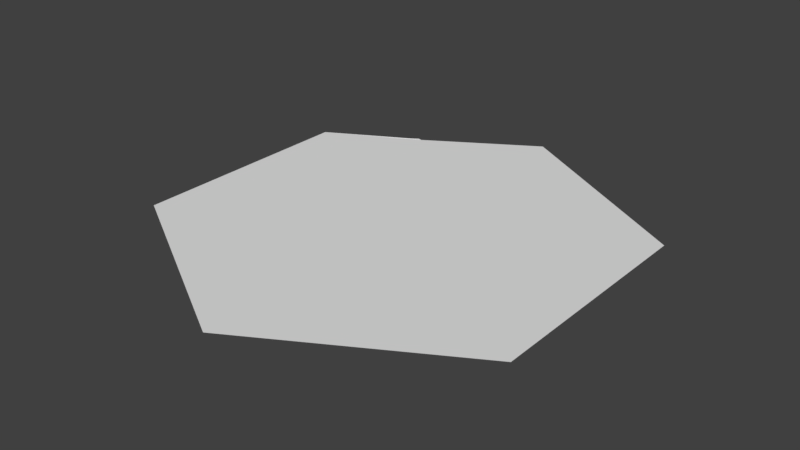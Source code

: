 # Source: hexTilePlate.blend  (saved by Blender 2.79.0; exported with 4.5.12 LTS)
import bpy
from mathutils import Matrix  # noqa: F401  (used for matrix-valued properties, if any)

bpy.ops.wm.read_factory_settings(use_empty=True)
scene = bpy.context.scene
scene.name = 'Scene'

# ---- collections
col_collection_1 = bpy.data.collections.new('Collection 1'); scene.collection.children.link(col_collection_1)

# ---- materials (node trees are filled in below, after node groups)
mat_none = bpy.data.materials.new('None')
mat_none.alpha_threshold = 0.0
mat_none.use_transparent_shadow = False
mat_none.roughness = 0.5

# ---- material node trees

# ---- world
world_world = bpy.data.worlds.new('World'); scene.world = world_world
world_world.color = (0.05088, 0.05088, 0.05088)
world_world.use_sun_shadow = False
world_world.sun_shadow_jitter_overblur = 0.0
world_world.cycles.sampling_method = 'MANUAL'

# ---- meshes
me_circle_003_circle_001 = bpy.data.meshes.new('Circle.003_Circle.001')
me_circle_003_circle_001.from_pydata([(-0.4233, -0.001907, -0.617), (-0.7843, 0.0004484, -0.4197), (-0.7843, 0.0004484, 0.4948), (0.007706, 0.0004484, 0.952), (0.7997, 0.0004484, 0.4948), (0.7997, 0.0004484, -0.4197), (0.007706, 0.0004484, -0.877), (-0.4697, -3.861e-05, -0.5942), (-0.437, -0.0007456, -0.6194)], [], [(0, 1, 2, 3, 4, 5, 6), (1, 0, 7), (0, 8, 7)])
me_circle_003_circle_001.polygons.foreach_set('use_smooth', [True] * 3)
_k = set([(0, 1), (0, 7)])
me_circle_003_circle_001.attributes.new('sharp_edge', 'BOOLEAN', 'EDGE').data.foreach_set('value', [ (min(e.vertices), max(e.vertices)) in _k for e in me_circle_003_circle_001.edges])
_uv = me_circle_003_circle_001.uv_layers.new(name='UVMap')
_uv.uv.foreach_set('vector', [0.0, 0.0, 0.0, 0.0, 0.0, 0.0, 0.0, 0.0, 0.0, 0.0, 0.0, 0.0, 0.0, 0.0, 0.0, 0.0, 0.0, 0.0, 0.0, 0.0, 0.0, 0.0, 0.0, 0.0, 0.0, 0.0])
me_circle_003_circle_001.materials.append(mat_none)
me_circle_003_circle_001.use_remesh_preserve_volume = False
me_circle_003_circle_001.use_remesh_preserve_attributes = False
me_circle_003_circle_001.use_mirror_vertex_groups = False
me_circle_003_circle_001.update()
me_circle_003_circle_001.normals_split_custom_set([tuple(v) for v in zip(*[iter([-0.0002483, 1.0, -0.0004301, -0.0002483, 1.0, -0.0004301, -0.0002483, 1.0, -0.0004301, -0.0002483, 1.0, -0.0004301, -0.0002483, 1.0, -0.0004301, -0.0002483, 1.0, -0.0004301, -0.0002483, 1.0, -0.0004301, 0.279, 0.8194, 0.5007, 0.279, 0.8194, 0.5007, 0.279, 0.8194, 0.5007, 0.0729, 0.9951, 0.0669, 0.0729, 0.9951, 0.0669, 0.0729, 0.9951, 0.0669])] * 3)])

# ---- objects
ob_circle_003_circle_001 = bpy.data.objects.new('Circle.003_Circle.001', me_circle_003_circle_001)

# ---- transforms, parenting, visibility, modifiers, constraints
ob_circle_003_circle_001.location = (0.0, 0.03131, 0.0)
ob_circle_003_circle_001.rotation_euler = (1.571, -0.0, 0.0)
ob_circle_003_circle_001.lineart.crease_threshold = 0.0

# ---- collection membership
col_collection_1.objects.link(ob_circle_003_circle_001)

# ---- scene / render settings (as saved in the file)
scene.frame_start = 1; scene.frame_end = 250; scene.frame_set(1)
scene.render.engine = 'BLENDER_EEVEE_NEXT'
scene.render.resolution_percentage = 50
scene.render.dither_intensity = 0.0
scene.cycles.use_denoising = False
scene.cycles.samples = 128
scene.cycles.sampling_pattern = 'TABULATED_SOBOL'
scene.cycles.use_adaptive_sampling = False
scene.cycles.use_light_tree = False
scene.cycles.blur_glossy = 0.0
scene.cycles.sample_clamp_indirect = 0.0
scene.view_settings.view_transform = 'Standard'
bpy.context.view_layer.update()

# ---- added for rendering (the .blend has no active camera and no usable light): camera, sun
cam_auto = bpy.data.cameras.new('AutoCamera')
cam_auto.lens = 50.0
cam_auto.sensor_width = 36.0
cam_auto.clip_end = 1000.0
ob_auto_camera = bpy.data.objects.new('AutoCamera', cam_auto)
scene.collection.objects.link(ob_auto_camera)
ob_auto_camera.location = (2.2463, -2.69252, 1.79015)
ob_auto_camera.rotation_euler = (1.09748, -7.21219e-08, 0.694738)
scene.camera = ob_auto_camera
light_auto_sun = bpy.data.lights.new('AutoSun', 'SUN')
light_auto_sun.energy = 3.0
light_auto_sun.angle = 0.0523599
ob_auto_sun = bpy.data.objects.new('AutoSun', light_auto_sun)
scene.collection.objects.link(ob_auto_sun)
ob_auto_sun.rotation_euler = (0.872665, 0.174533, 0.523599)
bpy.context.view_layer.update()
